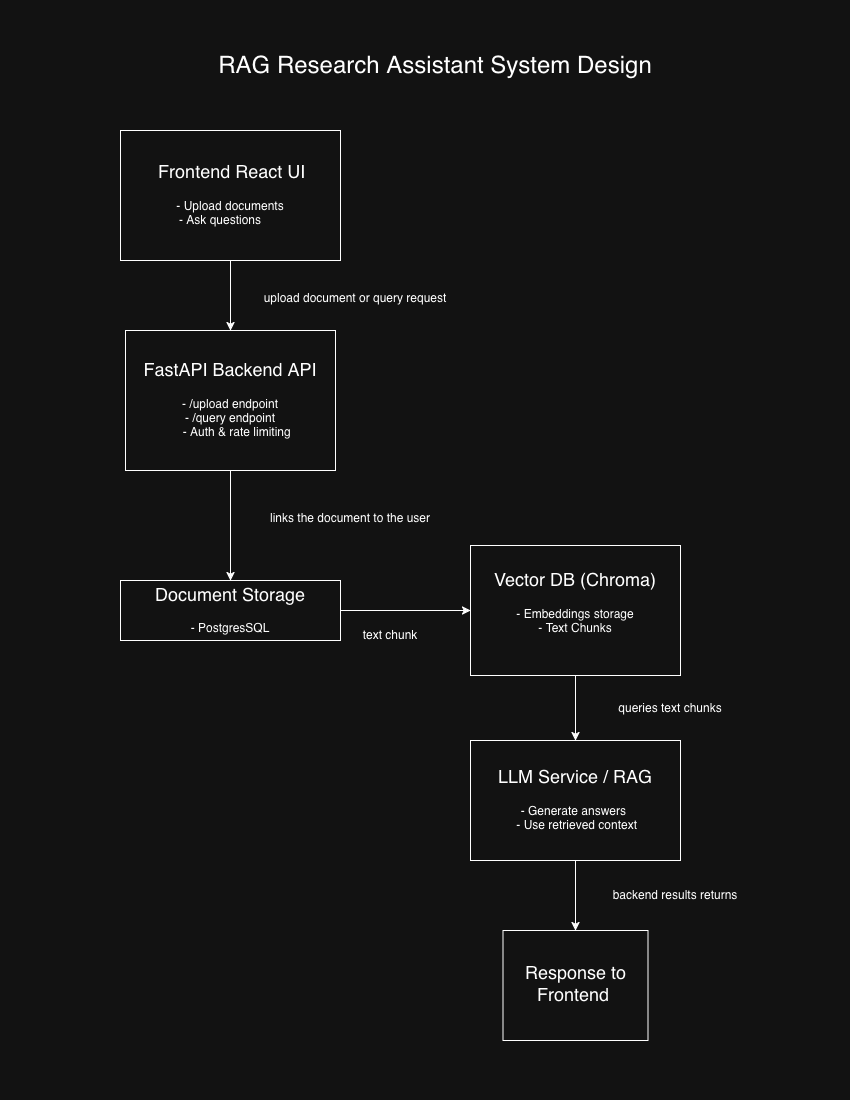

The diagram above was exported from draw.io. Its source (the exported page's mxGraphModel, read from the mxfile embedded in the PNG):
<mxGraphModel dx="2946" dy="1105" grid="1" gridSize="10" guides="1" tooltips="1" connect="1" arrows="1" fold="1" page="1" pageScale="1" pageWidth="850" pageHeight="1100" math="0" shadow="0">
  <root>
    <mxCell id="0" />
    <mxCell id="1" parent="0" />
    <mxCell id="9yCgK5qjZmjLvGO1Hk2x-9" edge="1" parent="1" source="9yCgK5qjZmjLvGO1Hk2x-1" style="edgeStyle=orthogonalEdgeStyle;rounded=0;orthogonalLoop=1;jettySize=auto;html=1;" target="9yCgK5qjZmjLvGO1Hk2x-3">
      <mxGeometry relative="1" as="geometry" />
    </mxCell>
    <mxCell id="9yCgK5qjZmjLvGO1Hk2x-1" parent="1" style="rounded=0;whiteSpace=wrap;html=1;" value="&lt;div&gt;&amp;nbsp;&lt;font style=&quot;font-size: 18px;&quot;&gt;Frontend React UI&lt;/font&gt;&lt;br&gt;&lt;br&gt;&lt;/div&gt;&lt;div&gt;- Upload documents&lt;/div&gt;&lt;div&gt;- Ask questions&amp;nbsp; &amp;nbsp; &amp;nbsp;&amp;nbsp;&lt;/div&gt;" vertex="1">
      <mxGeometry height="130" width="220" x="120" y="130" as="geometry" />
    </mxCell>
    <mxCell id="9yCgK5qjZmjLvGO1Hk2x-10" edge="1" parent="1" source="9yCgK5qjZmjLvGO1Hk2x-3" style="edgeStyle=orthogonalEdgeStyle;rounded=0;orthogonalLoop=1;jettySize=auto;html=1;" target="9yCgK5qjZmjLvGO1Hk2x-6">
      <mxGeometry relative="1" as="geometry" />
    </mxCell>
    <mxCell id="9yCgK5qjZmjLvGO1Hk2x-3" parent="1" style="whiteSpace=wrap;html=1;" value="&lt;div&gt;&lt;font style=&quot;font-size: 18px;&quot;&gt;FastAPI Backend API&lt;/font&gt;&lt;/div&gt;&lt;div&gt;&lt;br&gt;&lt;/div&gt;&lt;div&gt;- /upload endpoint&lt;/div&gt;&lt;div&gt;- /query endpoint&lt;/div&gt;&amp;nbsp; &amp;nbsp; - Auth &amp;amp; rate limiting" vertex="1">
      <mxGeometry height="140" width="210" x="125" y="330" as="geometry" />
    </mxCell>
    <mxCell id="9yCgK5qjZmjLvGO1Hk2x-14" edge="1" parent="1" source="9yCgK5qjZmjLvGO1Hk2x-5" style="edgeStyle=orthogonalEdgeStyle;rounded=0;orthogonalLoop=1;jettySize=auto;html=1;entryX=0.5;entryY=0;entryDx=0;entryDy=0;" target="9yCgK5qjZmjLvGO1Hk2x-7">
      <mxGeometry relative="1" as="geometry" />
    </mxCell>
    <mxCell id="9yCgK5qjZmjLvGO1Hk2x-5" parent="1" style="whiteSpace=wrap;html=1;" value="&lt;div&gt;&lt;font style=&quot;font-size: 18px;&quot;&gt;Vector DB (Chroma&lt;/font&gt;&lt;font style=&quot;font-size: 18px;&quot;&gt;)&lt;/font&gt;&lt;/div&gt;&lt;div&gt;&lt;br&gt;&lt;/div&gt;&lt;div&gt;- Embeddings storage&lt;/div&gt;&lt;div&gt;- Text Chunks&lt;/div&gt;&lt;div&gt;&lt;br&gt;&lt;/div&gt;" vertex="1">
      <mxGeometry height="130" width="210" x="470" y="545" as="geometry" />
    </mxCell>
    <mxCell id="9yCgK5qjZmjLvGO1Hk2x-11" edge="1" parent="1" source="9yCgK5qjZmjLvGO1Hk2x-6" style="edgeStyle=orthogonalEdgeStyle;rounded=0;orthogonalLoop=1;jettySize=auto;html=1;entryX=0;entryY=0.5;entryDx=0;entryDy=0;" target="9yCgK5qjZmjLvGO1Hk2x-5">
      <mxGeometry relative="1" as="geometry" />
    </mxCell>
    <mxCell id="9yCgK5qjZmjLvGO1Hk2x-6" parent="1" style="whiteSpace=wrap;html=1;" value="&lt;div&gt;&lt;font style=&quot;font-size: 18px;&quot;&gt;Document Storag&lt;/font&gt;&lt;font style=&quot;font-size: 18px;&quot;&gt;e&lt;/font&gt;&lt;/div&gt;&lt;div&gt;&lt;br&gt;&lt;/div&gt;&lt;div&gt;- PostgresSQL&lt;/div&gt;" vertex="1">
      <mxGeometry height="60" width="220" x="120" y="580" as="geometry" />
    </mxCell>
    <mxCell id="9yCgK5qjZmjLvGO1Hk2x-13" edge="1" parent="1" source="9yCgK5qjZmjLvGO1Hk2x-7" style="edgeStyle=orthogonalEdgeStyle;rounded=0;orthogonalLoop=1;jettySize=auto;html=1;" target="9yCgK5qjZmjLvGO1Hk2x-8">
      <mxGeometry relative="1" as="geometry" />
    </mxCell>
    <mxCell id="9yCgK5qjZmjLvGO1Hk2x-7" parent="1" style="whiteSpace=wrap;html=1;" value="&lt;div&gt;&lt;font style=&quot;font-size: 18px;&quot;&gt;LLM Service / RAG&lt;/font&gt;&lt;/div&gt;&lt;div&gt;&lt;br&gt;&lt;/div&gt;&lt;div&gt;- Generate answers&amp;nbsp;&lt;/div&gt;&lt;div&gt;&amp;nbsp;- Use retrieved context&lt;/div&gt;" vertex="1">
      <mxGeometry height="120" width="210" x="470" y="740" as="geometry" />
    </mxCell>
    <mxCell id="9yCgK5qjZmjLvGO1Hk2x-8" parent="1" style="whiteSpace=wrap;html=1;" value="&lt;font style=&quot;font-size: 18px;&quot;&gt;Response to Frontend&amp;nbsp;&lt;/font&gt;" vertex="1">
      <mxGeometry height="110" width="145" x="502.5" y="930" as="geometry" />
    </mxCell>
    <mxCell id="9yCgK5qjZmjLvGO1Hk2x-16" parent="1" style="text;html=1;whiteSpace=wrap;strokeColor=none;fillColor=none;align=center;verticalAlign=middle;rounded=0;" value="&lt;font style=&quot;font-size: 24px;&quot;&gt;RAG Research Assistant System Design&lt;/font&gt;&lt;div&gt;&lt;font size=&quot;3&quot;&gt;&lt;br&gt;&lt;/font&gt;&lt;/div&gt;&lt;div&gt;&lt;font size=&quot;3&quot;&gt;&lt;br&gt;&lt;br&gt;&lt;/font&gt;&lt;/div&gt;" vertex="1">
      <mxGeometry height="30" width="490" x="190" y="80" as="geometry" />
    </mxCell>
    <mxCell id="9yCgK5qjZmjLvGO1Hk2x-17" parent="1" style="text;html=1;whiteSpace=wrap;strokeColor=none;fillColor=none;align=center;verticalAlign=middle;rounded=0;" value="&lt;div&gt;links the document to the user&lt;/div&gt;&lt;div&gt;&lt;br&gt;&lt;/div&gt;" vertex="1">
      <mxGeometry height="30" width="180" x="260" y="510" as="geometry" />
    </mxCell>
    <mxCell id="9yCgK5qjZmjLvGO1Hk2x-19" parent="1" style="text;html=1;whiteSpace=wrap;strokeColor=none;fillColor=none;align=center;verticalAlign=middle;rounded=0;" value="&lt;div&gt;upload document or query request&lt;/div&gt;&lt;div&gt;&lt;br&gt;&lt;/div&gt;" vertex="1">
      <mxGeometry height="30" width="210" x="250" y="290" as="geometry" />
    </mxCell>
    <mxCell id="9yCgK5qjZmjLvGO1Hk2x-20" parent="1" style="text;html=1;whiteSpace=wrap;strokeColor=none;fillColor=none;align=center;verticalAlign=middle;rounded=0;" value="text chunk" vertex="1">
      <mxGeometry height="30" width="60" x="360" y="620" as="geometry" />
    </mxCell>
    <mxCell id="9yCgK5qjZmjLvGO1Hk2x-21" parent="1" style="text;html=1;whiteSpace=wrap;strokeColor=none;fillColor=none;align=center;verticalAlign=middle;rounded=0;" value="backend results returns" vertex="1">
      <mxGeometry height="30" width="190" x="580" y="880" as="geometry" />
    </mxCell>
    <mxCell id="9yCgK5qjZmjLvGO1Hk2x-22" parent="1" style="text;html=1;whiteSpace=wrap;strokeColor=none;fillColor=none;align=center;verticalAlign=middle;rounded=0;" value="&lt;div&gt;queries text chunks&lt;/div&gt;&lt;div&gt;&lt;br&gt;&lt;/div&gt;" vertex="1">
      <mxGeometry height="30" width="120" x="610" y="700" as="geometry" />
    </mxCell>
  </root>
</mxGraphModel>